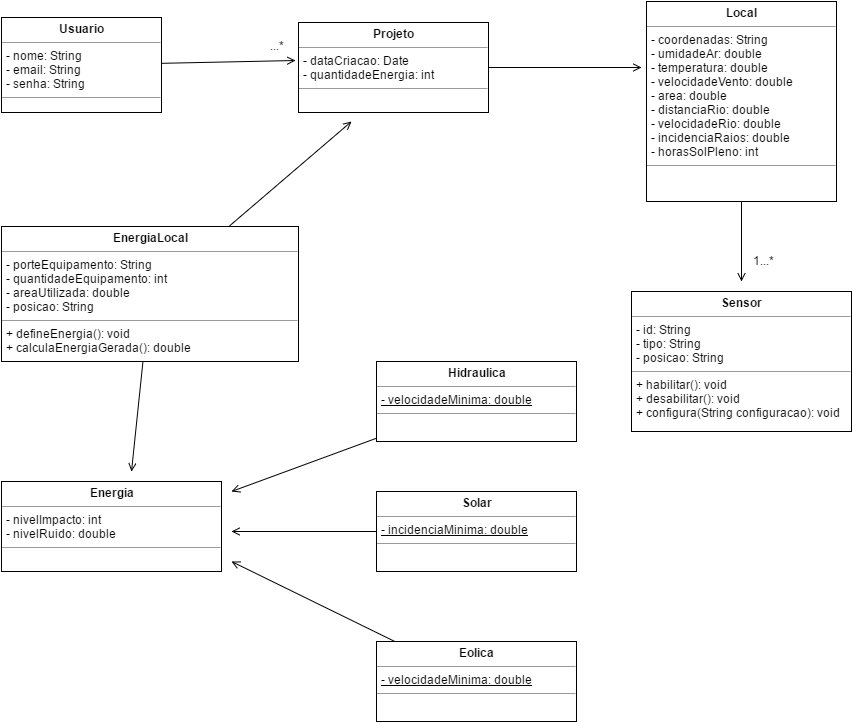

The diagram above was exported from draw.io. Its source (the exported page's mxGraphModel, read from the mxfile embedded in the PNG):
<mxGraphModel dx="1858" dy="539" grid="1" gridSize="10" guides="1" tooltips="1" connect="1" arrows="1" fold="1" page="1" pageScale="1" pageWidth="826" pageHeight="1169" background="#ffffff" math="0" shadow="0">
  <root>
    <mxCell id="0" />
    <mxCell id="1" parent="0" />
    <mxCell id="7" style="edgeStyle=none;html=1;strokeWidth=1;entryX=-0.015;entryY=0.423;endArrow=open;endFill=0;entryPerimeter=0;" parent="1" source="2" target="3" edge="1">
      <mxGeometry relative="1" as="geometry">
        <mxPoint x="30" y="294" as="targetPoint" />
      </mxGeometry>
    </mxCell>
    <mxCell id="2" value="&lt;p style=&quot;margin: 0px ; margin-top: 4px ; text-align: center&quot;&gt;&lt;b&gt;Usuario&lt;/b&gt;&lt;/p&gt;&lt;hr size=&quot;1&quot;&gt;&lt;p style=&quot;margin: 0px ; margin-left: 4px&quot;&gt;- nome: String&lt;/p&gt;&lt;p style=&quot;margin: 0px ; margin-left: 4px&quot;&gt;&lt;span style=&quot;line-height: 1.2&quot;&gt;- email: String&lt;/span&gt;&lt;br&gt;&lt;/p&gt;&lt;p style=&quot;margin: 0px ; margin-left: 4px&quot;&gt;&lt;span style=&quot;line-height: 1.2&quot;&gt;- senha: String&lt;/span&gt;&lt;br&gt;&lt;/p&gt;&lt;hr size=&quot;1&quot;&gt;&lt;p style=&quot;margin: 0px ; margin-left: 4px&quot;&gt;&lt;br&gt;&lt;/p&gt;" style="verticalAlign=top;align=left;overflow=fill;fontSize=12;fontFamily=Helvetica;html=1;" parent="1" vertex="1">
      <mxGeometry x="-250" y="226" width="160" height="95" as="geometry" />
    </mxCell>
    <mxCell id="10" style="edgeStyle=none;html=1;strokeWidth=1;endArrow=open;endFill=0;" parent="1" source="3" edge="1">
      <mxGeometry relative="1" as="geometry">
        <mxPoint x="390" y="276" as="targetPoint" />
      </mxGeometry>
    </mxCell>
    <mxCell id="3" value="&lt;p style=&quot;margin: 0px ; margin-top: 4px ; text-align: center&quot;&gt;&lt;b&gt;Projeto&lt;/b&gt;&lt;/p&gt;&lt;hr size=&quot;1&quot;&gt;&lt;p style=&quot;margin: 0px ; margin-left: 4px&quot;&gt;- dataCriacao: Date&lt;/p&gt;&lt;p style=&quot;margin: 0px ; margin-left: 4px&quot;&gt;- quantidadeEnergia: int&lt;/p&gt;&lt;hr size=&quot;1&quot;&gt;&lt;p style=&quot;margin: 0px ; margin-left: 4px&quot;&gt;&lt;br&gt;&lt;/p&gt;" style="verticalAlign=top;align=left;overflow=fill;fontSize=12;fontFamily=Helvetica;html=1;" parent="1" vertex="1">
      <mxGeometry x="47" y="231" width="190" height="90" as="geometry" />
    </mxCell>
    <mxCell id="11" style="edgeStyle=none;html=1;strokeWidth=1;endArrow=open;endFill=0;" parent="1" source="4" edge="1">
      <mxGeometry relative="1" as="geometry">
        <mxPoint x="490" y="490" as="targetPoint" />
      </mxGeometry>
    </mxCell>
    <mxCell id="4" value="&lt;p style=&quot;margin: 0px ; margin-top: 4px ; text-align: center&quot;&gt;&lt;b&gt;Local&lt;/b&gt;&lt;/p&gt;&lt;hr size=&quot;1&quot;&gt;&lt;p style=&quot;margin: 0px ; margin-left: 4px&quot;&gt;- coordenadas: String&lt;/p&gt;&lt;p style=&quot;margin: 0px ; margin-left: 4px&quot;&gt;- umidadeAr: double&lt;/p&gt;&lt;p style=&quot;margin: 0px ; margin-left: 4px&quot;&gt;- temperatura: double&lt;/p&gt;&lt;p style=&quot;margin: 0px ; margin-left: 4px&quot;&gt;- velocidadeVento: double&lt;/p&gt;&lt;p style=&quot;margin: 0px ; margin-left: 4px&quot;&gt;- area: double&lt;/p&gt;&lt;p style=&quot;margin: 0px ; margin-left: 4px&quot;&gt;- distanciaRio: double&lt;/p&gt;&lt;p style=&quot;margin: 0px ; margin-left: 4px&quot;&gt;- velocidadeRio: double&lt;/p&gt;&lt;p style=&quot;margin: 0px ; margin-left: 4px&quot;&gt;&lt;span style=&quot;line-height: 1.2&quot;&gt;- incidenciaRaios: double&lt;/span&gt;&lt;br&gt;&lt;/p&gt;&lt;p style=&quot;margin: 0px ; margin-left: 4px&quot;&gt;- horasSolPleno: int&lt;/p&gt;&lt;hr size=&quot;1&quot;&gt;&lt;p style=&quot;margin: 0px ; margin-left: 4px&quot;&gt;&lt;br&gt;&lt;/p&gt;" style="verticalAlign=top;align=left;overflow=fill;fontSize=12;fontFamily=Helvetica;html=1;" parent="1" vertex="1">
      <mxGeometry x="395" y="210" width="190" height="200" as="geometry" />
    </mxCell>
    <mxCell id="5" value="&lt;p style=&quot;margin: 0px ; margin-top: 4px ; text-align: center&quot;&gt;&lt;b&gt;Sensor&lt;/b&gt;&lt;/p&gt;&lt;hr size=&quot;1&quot;&gt;&lt;p style=&quot;margin: 0px ; margin-left: 4px&quot;&gt;- id: String&lt;/p&gt;&lt;p style=&quot;margin: 0px ; margin-left: 4px&quot;&gt;- tipo: String&lt;/p&gt;&lt;p style=&quot;margin: 0px ; margin-left: 4px&quot;&gt;- posicao: String&lt;/p&gt;&lt;hr size=&quot;1&quot;&gt;&lt;p style=&quot;margin: 0px ; margin-left: 4px&quot;&gt;+ habilitar(): void&lt;/p&gt;&lt;p style=&quot;margin: 0px ; margin-left: 4px&quot;&gt;+ desabilitar(): void&lt;/p&gt;&lt;p style=&quot;margin: 0px ; margin-left: 4px&quot;&gt;+ configura(String configuracao): void&lt;/p&gt;" style="verticalAlign=top;align=left;overflow=fill;fontSize=12;fontFamily=Helvetica;html=1;" parent="1" vertex="1">
      <mxGeometry x="380" y="500" width="220" height="140" as="geometry" />
    </mxCell>
    <mxCell id="23" style="edgeStyle=none;html=1;endArrow=open;endFill=0;strokeWidth=1;" parent="1" source="6" edge="1">
      <mxGeometry relative="1" as="geometry">
        <mxPoint x="100" y="330" as="targetPoint" />
      </mxGeometry>
    </mxCell>
    <mxCell id="24" style="edgeStyle=none;html=1;endArrow=open;endFill=0;strokeWidth=1;" parent="1" source="6" edge="1">
      <mxGeometry relative="1" as="geometry">
        <mxPoint x="-120" y="680" as="targetPoint" />
      </mxGeometry>
    </mxCell>
    <mxCell id="6" value="&lt;p style=&quot;margin: 0px ; margin-top: 4px ; text-align: center&quot;&gt;&lt;b&gt;EnergiaLocal&lt;/b&gt;&lt;/p&gt;&lt;hr size=&quot;1&quot;&gt;&lt;p style=&quot;margin: 0px ; margin-left: 4px&quot;&gt;- porteEquipamento: String&lt;/p&gt;&lt;p style=&quot;margin: 0px ; margin-left: 4px&quot;&gt;&lt;span style=&quot;line-height: 1.2&quot;&gt;- quantidadeEquipamento: int&lt;/span&gt;&lt;br&gt;&lt;/p&gt;&lt;p style=&quot;margin: 0px ; margin-left: 4px&quot;&gt;&lt;span&gt;- areaUtilizada: double&lt;/span&gt;&lt;/p&gt;&lt;p style=&quot;margin: 0px ; margin-left: 4px&quot;&gt;&lt;span&gt;- posicao: String&lt;/span&gt;&lt;/p&gt;&lt;hr size=&quot;1&quot;&gt;&lt;p style=&quot;margin: 0px ; margin-left: 4px&quot;&gt;+ defineEnergia(): void&lt;/p&gt;&lt;p style=&quot;margin: 0px ; margin-left: 4px&quot;&gt;&lt;span&gt;+ calculaEnergiaGerada(): double&lt;/span&gt;&lt;br&gt;&lt;/p&gt;" style="verticalAlign=top;align=left;overflow=fill;fontSize=12;fontFamily=Helvetica;html=1;" parent="1" vertex="1">
      <mxGeometry x="-250" y="435" width="297" height="135" as="geometry" />
    </mxCell>
    <mxCell id="8" value="&lt;div&gt;&lt;span style=&quot;font-size: 12px ; line-height: 1.2&quot;&gt;...*&lt;/span&gt;&lt;br&gt;&lt;/div&gt;" style="text;html=1;resizable=0;points=[];autosize=1;align=left;verticalAlign=top;spacingTop=-4;" parent="1" vertex="1">
      <mxGeometry x="17" y="245" width="30" height="10" as="geometry" />
    </mxCell>
    <mxCell id="13" value="1...*" style="text;html=1;resizable=0;points=[];autosize=1;align=left;verticalAlign=top;spacingTop=-4;" parent="1" vertex="1">
      <mxGeometry x="500" y="460" width="40" height="20" as="geometry" />
    </mxCell>
    <mxCell id="20" style="edgeStyle=none;html=1;strokeWidth=1;endArrow=open;endFill=0;" parent="1" source="16" edge="1">
      <mxGeometry relative="1" as="geometry">
        <mxPoint x="-20" y="770" as="targetPoint" />
      </mxGeometry>
    </mxCell>
    <mxCell id="16" value="&lt;p style=&quot;margin: 0px ; margin-top: 4px ; text-align: center&quot;&gt;&lt;b&gt;Eolica&lt;/b&gt;&lt;/p&gt;&lt;hr size=&quot;1&quot;&gt;&lt;p style=&quot;margin: 0px ; margin-left: 4px&quot;&gt;&lt;u&gt;- velocidadeMinima: double&lt;/u&gt;&lt;/p&gt;&lt;hr size=&quot;1&quot;&gt;&lt;p style=&quot;margin: 0px ; margin-left: 4px&quot;&gt;&lt;br&gt;&lt;/p&gt;" style="verticalAlign=top;align=left;overflow=fill;fontSize=12;fontFamily=Helvetica;html=1;" parent="1" vertex="1">
      <mxGeometry x="125" y="850" width="200" height="80" as="geometry" />
    </mxCell>
    <mxCell id="22" style="edgeStyle=none;html=1;strokeWidth=1;endArrow=open;endFill=0;" parent="1" source="17" edge="1">
      <mxGeometry relative="1" as="geometry">
        <mxPoint x="-20" y="700" as="targetPoint" />
      </mxGeometry>
    </mxCell>
    <mxCell id="17" value="&lt;p style=&quot;margin: 0px ; margin-top: 4px ; text-align: center&quot;&gt;&lt;b&gt;Hidraulica&lt;/b&gt;&lt;/p&gt;&lt;hr size=&quot;1&quot;&gt;&lt;p style=&quot;margin: 0px ; margin-left: 4px&quot;&gt;&lt;u&gt;- velocidadeMinima: double&lt;/u&gt;&lt;/p&gt;&lt;hr size=&quot;1&quot;&gt;&lt;p style=&quot;margin: 0px ; margin-left: 4px&quot;&gt;&lt;br&gt;&lt;/p&gt;" style="verticalAlign=top;align=left;overflow=fill;fontSize=12;fontFamily=Helvetica;html=1;" parent="1" vertex="1">
      <mxGeometry x="125" y="570" width="200" height="80" as="geometry" />
    </mxCell>
    <mxCell id="19" value="&lt;p style=&quot;margin: 0px ; margin-top: 4px ; text-align: center&quot;&gt;&lt;b&gt;Energia&lt;/b&gt;&lt;/p&gt;&lt;hr size=&quot;1&quot;&gt;&lt;p style=&quot;margin: 0px ; margin-left: 4px&quot;&gt;- nivelImpacto: int&lt;/p&gt;&lt;p style=&quot;margin: 0px ; margin-left: 4px&quot;&gt;- nivelRuido: double&lt;/p&gt;&lt;hr size=&quot;1&quot;&gt;&lt;p style=&quot;margin: 0px ; margin-left: 4px&quot;&gt;&lt;br&gt;&lt;/p&gt;" style="verticalAlign=top;align=left;overflow=fill;fontSize=12;fontFamily=Helvetica;html=1;" parent="1" vertex="1">
      <mxGeometry x="-250" y="690" width="220" height="90" as="geometry" />
    </mxCell>
    <mxCell id="29" style="edgeStyle=none;html=1;endArrow=open;endFill=0;strokeWidth=1;" parent="1" source="26" edge="1">
      <mxGeometry relative="1" as="geometry">
        <mxPoint x="-20" y="740" as="targetPoint" />
      </mxGeometry>
    </mxCell>
    <mxCell id="26" value="&lt;p style=&quot;margin: 0px ; margin-top: 4px ; text-align: center&quot;&gt;&lt;b&gt;Solar&lt;/b&gt;&lt;/p&gt;&lt;hr size=&quot;1&quot;&gt;&lt;p style=&quot;margin: 0px ; margin-left: 4px&quot;&gt;&lt;u&gt;- incidenciaMinima: double&lt;/u&gt;&lt;/p&gt;&lt;hr size=&quot;1&quot;&gt;&lt;p style=&quot;margin: 0px ; margin-left: 4px&quot;&gt;&lt;br&gt;&lt;/p&gt;" style="verticalAlign=top;align=left;overflow=fill;fontSize=12;fontFamily=Helvetica;html=1;" parent="1" vertex="1">
      <mxGeometry x="125" y="700" width="200" height="80" as="geometry" />
    </mxCell>
  </root>
</mxGraphModel>